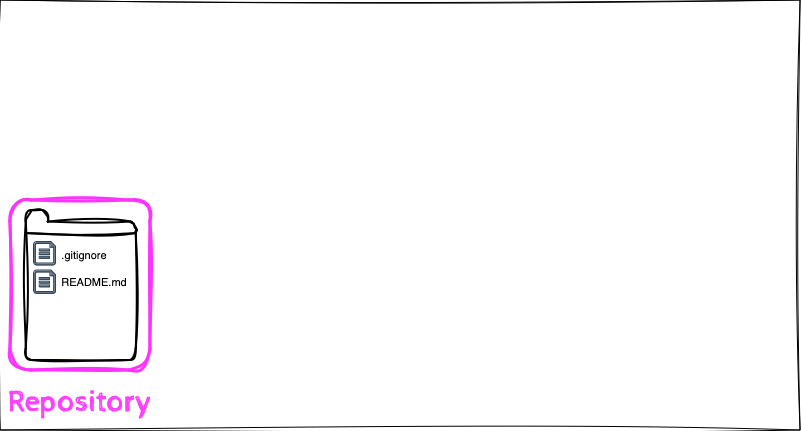

The diagram above was exported from draw.io. Its source (the exported page's mxGraphModel, read from the mxfile embedded in the PNG):
<mxGraphModel dx="1434" dy="822" grid="1" gridSize="10" guides="1" tooltips="1" connect="1" arrows="1" fold="1" page="1" pageScale="1" pageWidth="827" pageHeight="1169" math="0" shadow="0">
  <root>
    <mxCell id="0" />
    <object label="Step 1: create repo" id="ukLrMctXmGFwFIPji665-113">
      <mxCell parent="0" />
    </object>
    <mxCell id="ukLrMctXmGFwFIPji665-115" value="" style="rounded=1;whiteSpace=wrap;html=1;fontFamily=Helvetica;fontSize=11;fontColor=default;labelBackgroundColor=default;fillColor=none;strokeColor=#FF33FF;strokeWidth=3;sketch=1;curveFitting=1;jiggle=2;" parent="ukLrMctXmGFwFIPji665-113" vertex="1">
      <mxGeometry x="30" y="220" width="140" height="170" as="geometry" />
    </mxCell>
    <mxCell id="ukLrMctXmGFwFIPji665-116" value="Repository" style="text;html=1;align=center;verticalAlign=middle;whiteSpace=wrap;rounded=0;fontFamily=Cabin Sketch;fontSize=30;fontColor=#ff40ff;labelBackgroundColor=none;fontSource=https%3A%2F%2Ffonts.googleapis.com%2Fcss%3Ffamily%3DCabin%2BSketch;" parent="ukLrMctXmGFwFIPji665-113" vertex="1">
      <mxGeometry x="22.400000000000002" y="396" width="156.4" height="50" as="geometry" />
    </mxCell>
    <mxCell id="eGnhwK2kcuTsQrjjZ_P1-6" value="" style="group" vertex="1" connectable="0" parent="ukLrMctXmGFwFIPji665-113">
      <mxGeometry x="45.8" y="230" width="110.00000000000001" height="150" as="geometry" />
    </mxCell>
    <mxCell id="eGnhwK2kcuTsQrjjZ_P1-7" value="" style="html=1;verticalLabelPosition=bottom;align=center;labelBackgroundColor=#ffffff;verticalAlign=top;strokeWidth=2;shadow=0;dashed=0;shape=mxgraph.ios7.icons.folder;fontFamily=Helvetica;fontSize=11;sketch=1;curveFitting=1;jiggle=2;" vertex="1" parent="eGnhwK2kcuTsQrjjZ_P1-6">
      <mxGeometry width="110" height="150" as="geometry" />
    </mxCell>
    <mxCell id="eGnhwK2kcuTsQrjjZ_P1-8" value=".gitignore" style="text;html=1;align=center;verticalAlign=middle;whiteSpace=wrap;rounded=0;fontFamily=Helvetica;fontSize=11;fontColor=default;labelBackgroundColor=default;" vertex="1" parent="eGnhwK2kcuTsQrjjZ_P1-6">
      <mxGeometry x="27.799999999999955" y="30" width="60" height="30" as="geometry" />
    </mxCell>
    <mxCell id="eGnhwK2kcuTsQrjjZ_P1-9" value="&lt;div&gt;README.md&lt;/div&gt;" style="text;html=1;align=center;verticalAlign=middle;whiteSpace=wrap;rounded=0;fontFamily=Helvetica;fontSize=11;fontColor=default;labelBackgroundColor=default;" vertex="1" parent="eGnhwK2kcuTsQrjjZ_P1-6">
      <mxGeometry x="38" y="56.69999999999999" width="60" height="30" as="geometry" />
    </mxCell>
    <mxCell id="eGnhwK2kcuTsQrjjZ_P1-10" value="" style="sketch=0;aspect=fixed;pointerEvents=1;shadow=0;dashed=0;html=1;strokeColor=#314354;labelPosition=center;verticalLabelPosition=bottom;verticalAlign=top;align=center;fillColor=#647687;shape=mxgraph.azure.file;fontFamily=Helvetica;fontSize=11;fontColor=#ffffff;labelBackgroundColor=default;" vertex="1" parent="eGnhwK2kcuTsQrjjZ_P1-6">
      <mxGeometry x="7.7999999999999545" y="31.589999999999975" width="22" height="23.41" as="geometry" />
    </mxCell>
    <mxCell id="eGnhwK2kcuTsQrjjZ_P1-11" value="" style="sketch=0;aspect=fixed;pointerEvents=1;shadow=0;dashed=0;html=1;strokeColor=#314354;labelPosition=center;verticalLabelPosition=bottom;verticalAlign=top;align=center;fillColor=#647687;shape=mxgraph.azure.file;fontFamily=Helvetica;fontSize=11;fontColor=#ffffff;labelBackgroundColor=default;" vertex="1" parent="eGnhwK2kcuTsQrjjZ_P1-6">
      <mxGeometry x="7.7999999999999545" y="60" width="22" height="23.4" as="geometry" />
    </mxCell>
    <mxCell id="1" style="" parent="0" />
    <mxCell id="eGnhwK2kcuTsQrjjZ_P1-4" value="" style="rounded=0;whiteSpace=wrap;html=1;sketch=1;curveFitting=1;jiggle=2;fillColor=none;" vertex="1" parent="1">
      <mxGeometry x="20" y="20" width="800" height="430" as="geometry" />
    </mxCell>
  </root>
</mxGraphModel>